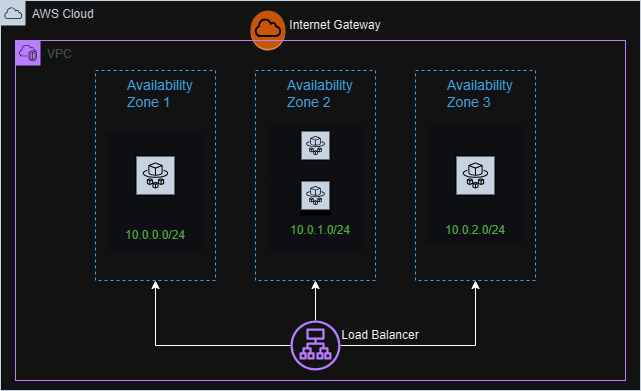

The diagram above was exported from draw.io. Its source (the exported page's mxGraphModel, read from the mxfile embedded in the PNG):
<mxGraphModel dx="1282" dy="582" grid="1" gridSize="10" guides="1" tooltips="1" connect="1" arrows="1" fold="1" page="1" pageScale="1" pageWidth="850" pageHeight="1100" math="0" shadow="0">
  <root>
    <mxCell id="0" />
    <mxCell id="1" parent="0" />
    <mxCell id="F027cM_LXg3iqxJwqulf-1" value="AWS Cloud" style="points=[[0,0],[0.25,0],[0.5,0],[0.75,0],[1,0],[1,0.25],[1,0.5],[1,0.75],[1,1],[0.75,1],[0.5,1],[0.25,1],[0,1],[0,0.75],[0,0.5],[0,0.25]];outlineConnect=0;gradientColor=none;html=1;whiteSpace=wrap;fontSize=12;fontStyle=0;container=1;pointerEvents=0;collapsible=0;recursiveResize=0;shape=mxgraph.aws4.group;grIcon=mxgraph.aws4.group_aws_cloud;strokeColor=#232F3E;fillColor=none;verticalAlign=top;align=left;spacingLeft=30;fontColor=#232F3E;dashed=0;" parent="1" vertex="1">
      <mxGeometry x="105" y="90" width="640" height="390" as="geometry" />
    </mxCell>
    <mxCell id="F027cM_LXg3iqxJwqulf-4" value="" style="outlineConnect=0;dashed=0;verticalLabelPosition=bottom;verticalAlign=top;align=center;html=1;shape=mxgraph.aws3.internet_gateway;fillColor=#F58534;gradientColor=none;" parent="F027cM_LXg3iqxJwqulf-1" vertex="1">
      <mxGeometry x="250" y="10" width="35" height="40" as="geometry" />
    </mxCell>
    <mxCell id="NrEJLp8yhTuZVaDnxVJW-1" value="Internet Gateway" style="text;strokeColor=none;align=center;fillColor=none;html=1;verticalAlign=middle;whiteSpace=wrap;rounded=0;" parent="F027cM_LXg3iqxJwqulf-1" vertex="1">
      <mxGeometry x="285" y="10" width="100" height="30" as="geometry" />
    </mxCell>
    <mxCell id="F027cM_LXg3iqxJwqulf-3" value="VPC" style="points=[[0,0],[0.25,0],[0.5,0],[0.75,0],[1,0],[1,0.25],[1,0.5],[1,0.75],[1,1],[0.75,1],[0.5,1],[0.25,1],[0,1],[0,0.75],[0,0.5],[0,0.25]];outlineConnect=0;gradientColor=none;html=1;whiteSpace=wrap;fontSize=12;fontStyle=0;container=1;pointerEvents=0;collapsible=0;recursiveResize=0;shape=mxgraph.aws4.group;grIcon=mxgraph.aws4.group_vpc2;strokeColor=#8C4FFF;fillColor=none;verticalAlign=top;align=left;spacingLeft=30;fontColor=#AAB7B8;dashed=0;" parent="1" vertex="1">
      <mxGeometry x="120" y="130" width="610" height="340" as="geometry" />
    </mxCell>
    <mxCell id="h0Y41g9xpQZWjshN7Yag-20" value="&lt;br&gt;" style="fillColor=#EFF0F3;strokeColor=none;dashed=0;verticalAlign=top;fontStyle=0;fontColor=#232F3D;whiteSpace=wrap;html=1;pointerEvents=0;align=left;spacingLeft=30;fontFamily=Helvetica;fontSize=12;" vertex="1" parent="F027cM_LXg3iqxJwqulf-3">
      <mxGeometry x="410" y="85" width="100" height="120" as="geometry" />
    </mxCell>
    <mxCell id="h0Y41g9xpQZWjshN7Yag-19" value="&lt;br&gt;" style="fillColor=#EFF0F3;strokeColor=none;dashed=0;verticalAlign=top;fontStyle=0;fontColor=#232F3D;whiteSpace=wrap;html=1;pointerEvents=0;align=left;spacingLeft=30;fontFamily=Helvetica;fontSize=12;" vertex="1" parent="F027cM_LXg3iqxJwqulf-3">
      <mxGeometry x="250" y="85" width="100" height="125" as="geometry" />
    </mxCell>
    <mxCell id="h0Y41g9xpQZWjshN7Yag-13" value="&lt;br&gt;" style="fillColor=#EFF0F3;strokeColor=none;dashed=0;verticalAlign=top;fontStyle=0;fontColor=#232F3D;whiteSpace=wrap;html=1;pointerEvents=0;align=left;spacingLeft=30;fontFamily=Helvetica;fontSize=12;" vertex="1" parent="F027cM_LXg3iqxJwqulf-3">
      <mxGeometry x="90" y="90" width="100" height="120" as="geometry" />
    </mxCell>
    <mxCell id="h0Y41g9xpQZWjshN7Yag-6" value="&lt;font style=&quot;font-size: 14px;&quot;&gt;Availability Zone 1&lt;/font&gt;" style="fillColor=none;strokeColor=#147EBA;dashed=1;verticalAlign=top;fontStyle=0;fontColor=#147EBA;whiteSpace=wrap;html=1;pointerEvents=0;align=left;spacingLeft=30;fontFamily=Helvetica;fontSize=12;" vertex="1" parent="F027cM_LXg3iqxJwqulf-3">
      <mxGeometry x="80" y="30" width="120" height="210" as="geometry" />
    </mxCell>
    <mxCell id="h0Y41g9xpQZWjshN7Yag-7" value="&lt;font style=&quot;font-size: 14px;&quot;&gt;Availability Zone 2&lt;/font&gt;" style="fillColor=none;strokeColor=#147EBA;dashed=1;verticalAlign=top;fontStyle=0;fontColor=#147EBA;whiteSpace=wrap;html=1;pointerEvents=0;align=left;spacingLeft=30;fontFamily=Helvetica;fontSize=12;" vertex="1" parent="F027cM_LXg3iqxJwqulf-3">
      <mxGeometry x="240" y="30" width="120" height="210" as="geometry" />
    </mxCell>
    <mxCell id="h0Y41g9xpQZWjshN7Yag-8" value="&lt;font style=&quot;font-size: 14px;&quot;&gt;Availability Zone 3&lt;/font&gt;" style="fillColor=none;strokeColor=#147EBA;dashed=1;verticalAlign=top;fontStyle=0;fontColor=#147EBA;whiteSpace=wrap;html=1;pointerEvents=0;align=left;spacingLeft=30;fontFamily=Helvetica;fontSize=12;" vertex="1" parent="F027cM_LXg3iqxJwqulf-3">
      <mxGeometry x="400" y="30" width="120" height="210" as="geometry" />
    </mxCell>
    <mxCell id="h0Y41g9xpQZWjshN7Yag-12" value="&lt;div style=&quot;text-align: justify;&quot;&gt;&lt;br&gt;&lt;/div&gt;" style="sketch=0;outlineConnect=0;fontColor=#232F3E;gradientColor=none;strokeColor=#ffffff;fillColor=#232F3E;dashed=0;verticalLabelPosition=middle;verticalAlign=bottom;align=right;html=1;whiteSpace=wrap;fontSize=10;fontStyle=1;spacing=3;shape=mxgraph.aws4.productIcon;prIcon=mxgraph.aws4.fargate;pointerEvents=0;spacingLeft=30;fontFamily=Helvetica;" vertex="1" parent="F027cM_LXg3iqxJwqulf-3">
      <mxGeometry x="120" y="115" width="40" height="40" as="geometry" />
    </mxCell>
    <mxCell id="h0Y41g9xpQZWjshN7Yag-14" value="10.0.0.0/24" style="text;strokeColor=none;align=center;fillColor=none;html=1;verticalAlign=middle;whiteSpace=wrap;rounded=0;fontFamily=Helvetica;fontSize=12;fontColor=#248814;" vertex="1" parent="F027cM_LXg3iqxJwqulf-3">
      <mxGeometry x="110" y="180" width="60" height="30" as="geometry" />
    </mxCell>
    <mxCell id="h0Y41g9xpQZWjshN7Yag-15" value="&lt;div style=&quot;text-align: justify;&quot;&gt;&lt;br&gt;&lt;/div&gt;" style="sketch=0;outlineConnect=0;fontColor=#232F3E;gradientColor=none;strokeColor=#ffffff;fillColor=#232F3E;dashed=0;verticalLabelPosition=middle;verticalAlign=bottom;align=right;html=1;whiteSpace=wrap;fontSize=10;fontStyle=1;spacing=3;shape=mxgraph.aws4.productIcon;prIcon=mxgraph.aws4.fargate;pointerEvents=0;spacingLeft=30;fontFamily=Helvetica;" vertex="1" parent="F027cM_LXg3iqxJwqulf-3">
      <mxGeometry x="285" y="90" width="30" height="30" as="geometry" />
    </mxCell>
    <mxCell id="h0Y41g9xpQZWjshN7Yag-16" value="10.0.1.0/24" style="text;strokeColor=none;align=center;fillColor=none;html=1;verticalAlign=middle;whiteSpace=wrap;rounded=0;fontFamily=Helvetica;fontSize=12;fontColor=#248814;" vertex="1" parent="F027cM_LXg3iqxJwqulf-3">
      <mxGeometry x="275" y="175" width="60" height="30" as="geometry" />
    </mxCell>
    <mxCell id="h0Y41g9xpQZWjshN7Yag-17" value="&lt;div style=&quot;text-align: justify;&quot;&gt;&lt;br&gt;&lt;/div&gt;" style="sketch=0;outlineConnect=0;fontColor=#232F3E;gradientColor=none;strokeColor=#ffffff;fillColor=#232F3E;dashed=0;verticalLabelPosition=middle;verticalAlign=bottom;align=right;html=1;whiteSpace=wrap;fontSize=10;fontStyle=1;spacing=3;shape=mxgraph.aws4.productIcon;prIcon=mxgraph.aws4.fargate;pointerEvents=0;spacingLeft=30;fontFamily=Helvetica;" vertex="1" parent="F027cM_LXg3iqxJwqulf-3">
      <mxGeometry x="440" y="115" width="40" height="40" as="geometry" />
    </mxCell>
    <mxCell id="h0Y41g9xpQZWjshN7Yag-18" value="10.0.2.0/24" style="text;strokeColor=none;align=center;fillColor=none;html=1;verticalAlign=middle;whiteSpace=wrap;rounded=0;fontFamily=Helvetica;fontSize=12;fontColor=#248814;" vertex="1" parent="F027cM_LXg3iqxJwqulf-3">
      <mxGeometry x="430" y="175" width="60" height="30" as="geometry" />
    </mxCell>
    <mxCell id="h0Y41g9xpQZWjshN7Yag-24" style="edgeStyle=orthogonalEdgeStyle;rounded=0;orthogonalLoop=1;jettySize=auto;html=1;entryX=0.5;entryY=1;entryDx=0;entryDy=0;fontFamily=Helvetica;fontSize=12;fontColor=#248814;" edge="1" parent="F027cM_LXg3iqxJwqulf-3" source="h0Y41g9xpQZWjshN7Yag-21" target="h0Y41g9xpQZWjshN7Yag-8">
      <mxGeometry relative="1" as="geometry" />
    </mxCell>
    <mxCell id="h0Y41g9xpQZWjshN7Yag-25" style="edgeStyle=orthogonalEdgeStyle;rounded=0;orthogonalLoop=1;jettySize=auto;html=1;entryX=0.5;entryY=1;entryDx=0;entryDy=0;fontFamily=Helvetica;fontSize=12;fontColor=#248814;" edge="1" parent="F027cM_LXg3iqxJwqulf-3" source="h0Y41g9xpQZWjshN7Yag-21" target="h0Y41g9xpQZWjshN7Yag-6">
      <mxGeometry relative="1" as="geometry" />
    </mxCell>
    <mxCell id="h0Y41g9xpQZWjshN7Yag-26" style="edgeStyle=orthogonalEdgeStyle;rounded=0;orthogonalLoop=1;jettySize=auto;html=1;entryX=0.5;entryY=1;entryDx=0;entryDy=0;fontFamily=Helvetica;fontSize=12;fontColor=#248814;" edge="1" parent="F027cM_LXg3iqxJwqulf-3" source="h0Y41g9xpQZWjshN7Yag-21" target="h0Y41g9xpQZWjshN7Yag-7">
      <mxGeometry relative="1" as="geometry" />
    </mxCell>
    <mxCell id="h0Y41g9xpQZWjshN7Yag-21" value="" style="sketch=0;outlineConnect=0;fontColor=#232F3E;gradientColor=none;fillColor=#8C4FFF;strokeColor=none;dashed=0;verticalLabelPosition=bottom;verticalAlign=top;align=center;html=1;fontSize=12;fontStyle=0;aspect=fixed;pointerEvents=1;shape=mxgraph.aws4.application_load_balancer;spacingLeft=30;fontFamily=Helvetica;" vertex="1" parent="F027cM_LXg3iqxJwqulf-3">
      <mxGeometry x="275" y="280" width="50" height="50" as="geometry" />
    </mxCell>
    <mxCell id="h0Y41g9xpQZWjshN7Yag-27" value="&lt;div style=&quot;text-align: justify;&quot;&gt;&lt;br&gt;&lt;/div&gt;" style="sketch=0;outlineConnect=0;fontColor=#232F3E;gradientColor=none;strokeColor=#ffffff;fillColor=#232F3E;dashed=0;verticalLabelPosition=middle;verticalAlign=bottom;align=right;html=1;whiteSpace=wrap;fontSize=10;fontStyle=1;spacing=3;shape=mxgraph.aws4.productIcon;prIcon=mxgraph.aws4.fargate;pointerEvents=0;spacingLeft=30;fontFamily=Helvetica;" vertex="1" parent="F027cM_LXg3iqxJwqulf-3">
      <mxGeometry x="285" y="140" width="30" height="35" as="geometry" />
    </mxCell>
    <mxCell id="h0Y41g9xpQZWjshN7Yag-29" value="Load Balancer" style="text;strokeColor=none;align=center;fillColor=none;html=1;verticalAlign=middle;whiteSpace=wrap;rounded=0;" vertex="1" parent="F027cM_LXg3iqxJwqulf-3">
      <mxGeometry x="315" y="280" width="100" height="30" as="geometry" />
    </mxCell>
  </root>
</mxGraphModel>